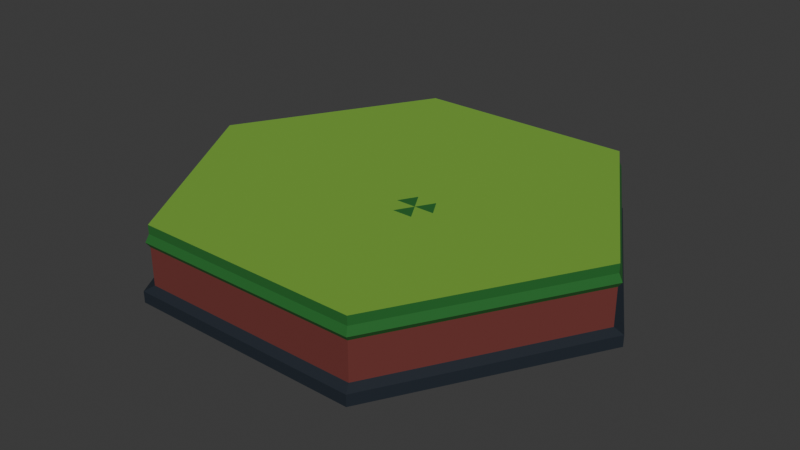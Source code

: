 # Source: HexTile_Grass.blend  (saved by Blender 5.1.30; exported with 4.5.12 LTS)
import bpy
from mathutils import Matrix  # noqa: F401  (used for matrix-valued properties, if any)

bpy.ops.wm.read_factory_settings(use_empty=True)
scene = bpy.context.scene
scene.name = 'Scene'

# ---- collections
col_collection = bpy.data.collections.new('Collection'); scene.collection.children.link(col_collection)

# ---- materials (node trees are filled in below, after node groups)
mat_ht_grasstop = bpy.data.materials.new('HT_GrassTop')
mat_ht_grasstop.diffuse_color = (0.18, 0.4, 0.04, 1.0)
mat_ht_grassedge = bpy.data.materials.new('HT_GrassEdge')
mat_ht_grassedge.diffuse_color = (0.012, 0.14, 0.02, 1.0)
mat_ht_redsoil = bpy.data.materials.new('HT_RedSoil')
mat_ht_redsoil.diffuse_color = (0.16, 0.03, 0.025, 1.0)
mat_ht_darkbase = bpy.data.materials.new('HT_DarkBase')
mat_ht_darkbase.diffuse_color = (0.008, 0.015, 0.025, 1.0)

# ---- material node trees
mat_ht_grasstop.use_nodes = True; mat_ht_grasstop.node_tree.nodes.clear()
_N = mat_ht_grasstop.node_tree.nodes; _L = mat_ht_grasstop.node_tree.links
n0 = _N.new('ShaderNodeBsdfPrincipled'); n0.name = 'Principled BSDF'; n0.location = (-200, 100)
n0.inputs[0].default_value = (0.18, 0.4, 0.04, 1.0)
n0.inputs[2].default_value = 0.86
n1 = _N.new('ShaderNodeOutputMaterial'); n1.name = 'Material Output'; n1.location = (200, 100)
_L.new(n0.outputs[0], n1.inputs[0])
n1.is_active_output = True
mat_ht_grassedge.use_nodes = True; mat_ht_grassedge.node_tree.nodes.clear()
_N = mat_ht_grassedge.node_tree.nodes; _L = mat_ht_grassedge.node_tree.links
n0 = _N.new('ShaderNodeBsdfPrincipled'); n0.name = 'Principled BSDF'; n0.location = (-200, 100)
n0.inputs[0].default_value = (0.012, 0.14, 0.02, 1.0)
n0.inputs[2].default_value = 0.86
n1 = _N.new('ShaderNodeOutputMaterial'); n1.name = 'Material Output'; n1.location = (200, 100)
_L.new(n0.outputs[0], n1.inputs[0])
n1.is_active_output = True
mat_ht_redsoil.use_nodes = True; mat_ht_redsoil.node_tree.nodes.clear()
_N = mat_ht_redsoil.node_tree.nodes; _L = mat_ht_redsoil.node_tree.links
n0 = _N.new('ShaderNodeBsdfPrincipled'); n0.name = 'Principled BSDF'; n0.location = (-200, 100)
n0.inputs[0].default_value = (0.16, 0.03, 0.025, 1.0)
n0.inputs[2].default_value = 0.86
n1 = _N.new('ShaderNodeOutputMaterial'); n1.name = 'Material Output'; n1.location = (200, 100)
_L.new(n0.outputs[0], n1.inputs[0])
n1.is_active_output = True
mat_ht_darkbase.use_nodes = True; mat_ht_darkbase.node_tree.nodes.clear()
_N = mat_ht_darkbase.node_tree.nodes; _L = mat_ht_darkbase.node_tree.links
n0 = _N.new('ShaderNodeBsdfPrincipled'); n0.name = 'Principled BSDF'; n0.location = (-200, 100)
n0.inputs[0].default_value = (0.008, 0.015, 0.025, 1.0)
n0.inputs[2].default_value = 0.78
n1 = _N.new('ShaderNodeOutputMaterial'); n1.name = 'Material Output'; n1.location = (200, 100)
_L.new(n0.outputs[0], n1.inputs[0])
n1.is_active_output = True

# ---- world
world_world = bpy.data.worlds.new('World'); scene.world = world_world
world_world.use_nodes = True; world_world.node_tree.nodes.clear()
_N = world_world.node_tree.nodes; _L = world_world.node_tree.links
n0 = _N.new('ShaderNodeOutputWorld'); n0.name = 'World Output'; n0.location = (200, 100)
n1 = _N.new('ShaderNodeBackground'); n1.name = 'Background'; n1.location = (-200, 100)
n1.inputs[0].default_value = (0.05088, 0.05088, 0.05088, 1.0)
_L.new(n1.outputs[0], n0.inputs[0])
n0.is_active_output = True
world_world.color = (0.05088, 0.05088, 0.05088)
world_world.sun_shadow_jitter_overblur = 0.0

# ---- meshes
me_hextile_grass_mesh = bpy.data.meshes.new('HexTile_Grass_Mesh')
me_hextile_grass_mesh.from_pydata([(0.9, 0.0, 0.0), (0.45, 0.7794, 0.0), (-0.45, 0.7794, 0.0), (-0.9, 1.102e-16, 0.0), (-0.45, -0.7794, 0.0), (0.45, -0.7794, 0.0), (0.94, 0.0, 0.025), (0.47, 0.8141, 0.025), (-0.47, 0.8141, 0.025), (-0.94, 1.151e-16, 0.025), (-0.47, -0.8141, 0.025), (0.47, -0.8141, 0.025), (0.94, 0.0, 0.07), (0.47, 0.8141, 0.07), (-0.47, 0.8141, 0.07), (-0.94, 1.151e-16, 0.07), (-0.47, -0.8141, 0.07), (0.47, -0.8141, 0.07), (0.9, 0.0, 0.085), (0.45, 0.7794, 0.085), (-0.45, 0.7794, 0.085), (-0.9, 1.102e-16, 0.085), (-0.45, -0.7794, 0.085), (0.45, -0.7794, 0.085), (0.9, 0.0, 0.235), (0.45, 0.7794, 0.235), (-0.45, 0.7794, 0.235), (-0.9, 1.102e-16, 0.235), (-0.45, -0.7794, 0.235), (0.45, -0.7794, 0.235), (0.915, 0.0, 0.255), (0.4575, 0.7924, 0.255), (-0.4575, 0.7924, 0.255), (-0.915, 1.121e-16, 0.255), (-0.4575, -0.7924, 0.255), (0.4575, -0.7924, 0.255), (0.9, 0.0, 0.285), (0.45, 0.7794, 0.285), (-0.45, 0.7794, 0.285), (-0.9, 1.102e-16, 0.285), (-0.45, -0.7794, 0.285), (0.45, -0.7794, 0.285), (0.9, 0.0, 0.32), (0.45, 0.7794, 0.32), (-0.45, 0.7794, 0.32), (-0.9, 1.102e-16, 0.32), (-0.45, -0.7794, 0.32), (0.45, -0.7794, 0.32), (0.0, 0.0, 0.0), (0.23, -0.1, 0.32), (0.19, -0.03072, 0.32), (0.11, -0.03072, 0.32), (0.07, -0.1, 0.32), (0.11, -0.1693, 0.32), (0.19, -0.1693, 0.32), (0.32, 0.0, 0.32), (0.16, 0.2771, 0.32), (-0.16, 0.2771, 0.32), (-0.32, 3.919e-17, 0.32), (-0.16, -0.2771, 0.32), (0.16, -0.2771, 0.32), (0.15, -0.1, 0.32)], [], [(0, 1, 7, 6), (1, 2, 8, 7), (2, 3, 9, 8), (3, 4, 10, 9), (4, 5, 11, 10), (5, 0, 6, 11), (6, 7, 13, 12), (7, 8, 14, 13), (8, 9, 15, 14), (9, 10, 16, 15), (10, 11, 17, 16), (11, 6, 12, 17), (12, 13, 19, 18), (13, 14, 20, 19), (14, 15, 21, 20), (15, 16, 22, 21), (16, 17, 23, 22), (17, 12, 18, 23), (18, 19, 25, 24), (19, 20, 26, 25), (20, 21, 27, 26), (21, 22, 28, 27), (22, 23, 29, 28), (23, 18, 24, 29), (24, 25, 31, 30), (25, 26, 32, 31), (26, 27, 33, 32), (27, 28, 34, 33), (28, 29, 35, 34), (29, 24, 30, 35), (30, 31, 37, 36), (31, 32, 38, 37), (32, 33, 39, 38), (33, 34, 40, 39), (34, 35, 41, 40), (35, 30, 36, 41), (36, 37, 43, 42), (37, 38, 44, 43), (38, 39, 45, 44), (39, 40, 46, 45), (40, 41, 47, 46), (41, 36, 42, 47), (48, 1, 0), (48, 2, 1), (48, 3, 2), (48, 4, 3), (48, 5, 4), (48, 0, 5), (61, 49, 50), (49, 55, 56, 50), (55, 42, 43, 56), (61, 50, 51), (50, 56, 57, 51), (56, 43, 44, 57), (61, 51, 52), (51, 57, 58, 52), (57, 44, 45, 58), (61, 52, 53), (52, 58, 59, 53), (58, 45, 46, 59), (61, 53, 54), (53, 59, 60, 54), (59, 46, 47, 60), (61, 54, 49), (54, 60, 55, 49), (60, 47, 42, 55)])
me_hextile_grass_mesh.polygons.foreach_set('material_index', [3, 3, 3, 3, 3, 3, 3, 3, 3, 3, 3, 3, 3, 3, 3, 3, 3, 3, 2, 2, 2, 2, 2, 2, 1, 1, 1, 1, 1, 1, 1, 1, 1, 1, 1, 1, 1, 1, 1, 1, 1, 1, 3, 3, 3, 3, 3, 3, 1, 0, 0, 0, 0, 0, 1, 0, 0, 0, 0, 0, 1, 0, 0, 0, 0, 0])
me_hextile_grass_mesh.materials.append(mat_ht_grasstop)
me_hextile_grass_mesh.materials.append(mat_ht_grassedge)
me_hextile_grass_mesh.materials.append(mat_ht_redsoil)
me_hextile_grass_mesh.materials.append(mat_ht_darkbase)
me_hextile_grass_mesh.update()

# ---- objects
ob_hextile_grass = bpy.data.objects.new('HexTile_Grass', me_hextile_grass_mesh)

# ---- transforms, parenting, visibility, modifiers, constraints
ob_hextile_grass.location = (0.0, 0.0, 0.0)

# ---- collection membership
col_collection.objects.link(ob_hextile_grass)

# ---- scene / render settings (as saved in the file)
scene.frame_start = 1; scene.frame_end = 250; scene.frame_set(1)
scene.render.engine = 'BLENDER_EEVEE_NEXT'
scene.render.bake_bias = 0.0
scene.render.bake_samples = 0
scene.cycles.sampling_pattern = 'TABULATED_SOBOL'
scene.eevee.use_volume_custom_range = False
bpy.context.view_layer.update()

# ---- added for rendering (the .blend has no active camera and no usable light): camera, sun
cam_auto = bpy.data.cameras.new('AutoCamera')
cam_auto.lens = 50.0
cam_auto.sensor_width = 36.0
cam_auto.clip_end = 1000.0
ob_auto_camera = bpy.data.objects.new('AutoCamera', cam_auto)
scene.collection.objects.link(ob_auto_camera)
ob_auto_camera.location = (2.32001, -2.78401, 2.01601)
ob_auto_camera.rotation_euler = (1.09748, -7.21219e-08, 0.694738)
scene.camera = ob_auto_camera
light_auto_sun = bpy.data.lights.new('AutoSun', 'SUN')
light_auto_sun.energy = 3.0
light_auto_sun.angle = 0.0523599
ob_auto_sun = bpy.data.objects.new('AutoSun', light_auto_sun)
scene.collection.objects.link(ob_auto_sun)
ob_auto_sun.rotation_euler = (0.872665, 0.174533, 0.523599)
bpy.context.view_layer.update()
